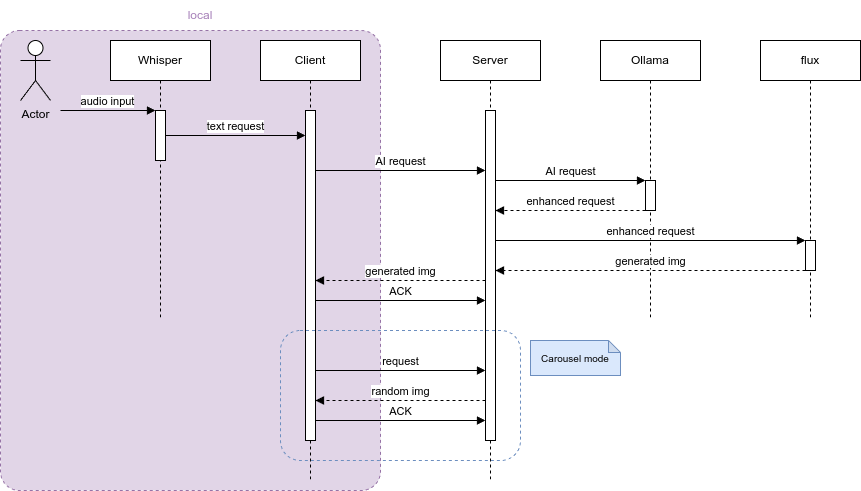

The diagram above was exported from draw.io. Its source (the exported page's mxGraphModel, read from the mxfile embedded in the PNG):
<mxGraphModel dx="2035" dy="701" grid="1" gridSize="10" guides="1" tooltips="1" connect="1" arrows="1" fold="1" page="1" pageScale="1" pageWidth="850" pageHeight="1100" math="0" shadow="0">
  <root>
    <mxCell id="0" />
    <mxCell id="1" parent="0" />
    <mxCell id="hW_6kl1cJyvNz0oRGQ6g-22" value="" style="rounded=1;whiteSpace=wrap;html=1;arcSize=5;fillColor=#E1D5E7;strokeColor=#9673a6;dashed=1;" vertex="1" parent="1">
      <mxGeometry x="-220" y="30" width="380" height="460" as="geometry" />
    </mxCell>
    <mxCell id="aM9ryv3xv72pqoxQDRHE-1" value="Client" style="shape=umlLifeline;perimeter=lifelinePerimeter;whiteSpace=wrap;html=1;container=0;dropTarget=0;collapsible=0;recursiveResize=0;outlineConnect=0;portConstraint=eastwest;newEdgeStyle={&quot;edgeStyle&quot;:&quot;elbowEdgeStyle&quot;,&quot;elbow&quot;:&quot;vertical&quot;,&quot;curved&quot;:0,&quot;rounded&quot;:0};" parent="1" vertex="1">
      <mxGeometry x="40" y="40" width="100" height="440" as="geometry" />
    </mxCell>
    <mxCell id="aM9ryv3xv72pqoxQDRHE-2" value="" style="html=1;points=[];perimeter=orthogonalPerimeter;outlineConnect=0;targetShapes=umlLifeline;portConstraint=eastwest;newEdgeStyle={&quot;edgeStyle&quot;:&quot;elbowEdgeStyle&quot;,&quot;elbow&quot;:&quot;vertical&quot;,&quot;curved&quot;:0,&quot;rounded&quot;:0};" parent="aM9ryv3xv72pqoxQDRHE-1" vertex="1">
      <mxGeometry x="45" y="70" width="10" height="330" as="geometry" />
    </mxCell>
    <mxCell id="aM9ryv3xv72pqoxQDRHE-5" value="Server" style="shape=umlLifeline;perimeter=lifelinePerimeter;whiteSpace=wrap;html=1;container=0;dropTarget=0;collapsible=0;recursiveResize=0;outlineConnect=0;portConstraint=eastwest;newEdgeStyle={&quot;edgeStyle&quot;:&quot;elbowEdgeStyle&quot;,&quot;elbow&quot;:&quot;vertical&quot;,&quot;curved&quot;:0,&quot;rounded&quot;:0};" parent="1" vertex="1">
      <mxGeometry x="220" y="40" width="100" height="440" as="geometry" />
    </mxCell>
    <mxCell id="aM9ryv3xv72pqoxQDRHE-6" value="" style="html=1;points=[];perimeter=orthogonalPerimeter;outlineConnect=0;targetShapes=umlLifeline;portConstraint=eastwest;newEdgeStyle={&quot;edgeStyle&quot;:&quot;elbowEdgeStyle&quot;,&quot;elbow&quot;:&quot;vertical&quot;,&quot;curved&quot;:0,&quot;rounded&quot;:0};" parent="aM9ryv3xv72pqoxQDRHE-5" vertex="1">
      <mxGeometry x="45" y="70" width="10" height="330" as="geometry" />
    </mxCell>
    <mxCell id="aM9ryv3xv72pqoxQDRHE-7" value="AI request" style="html=1;verticalAlign=bottom;endArrow=block;edgeStyle=elbowEdgeStyle;elbow=vertical;curved=0;rounded=0;" parent="1" edge="1">
      <mxGeometry relative="1" as="geometry">
        <mxPoint x="95" y="170" as="sourcePoint" />
        <Array as="points">
          <mxPoint x="180" y="170" />
        </Array>
        <mxPoint x="265" y="170" as="targetPoint" />
      </mxGeometry>
    </mxCell>
    <mxCell id="hW_6kl1cJyvNz0oRGQ6g-1" value="Ollama" style="shape=umlLifeline;perimeter=lifelinePerimeter;whiteSpace=wrap;html=1;container=0;dropTarget=0;collapsible=0;recursiveResize=0;outlineConnect=0;portConstraint=eastwest;newEdgeStyle={&quot;edgeStyle&quot;:&quot;elbowEdgeStyle&quot;,&quot;elbow&quot;:&quot;vertical&quot;,&quot;curved&quot;:0,&quot;rounded&quot;:0};" vertex="1" parent="1">
      <mxGeometry x="380" y="40" width="100" height="280" as="geometry" />
    </mxCell>
    <mxCell id="hW_6kl1cJyvNz0oRGQ6g-2" value="" style="html=1;points=[];perimeter=orthogonalPerimeter;outlineConnect=0;targetShapes=umlLifeline;portConstraint=eastwest;newEdgeStyle={&quot;edgeStyle&quot;:&quot;elbowEdgeStyle&quot;,&quot;elbow&quot;:&quot;vertical&quot;,&quot;curved&quot;:0,&quot;rounded&quot;:0};" vertex="1" parent="hW_6kl1cJyvNz0oRGQ6g-1">
      <mxGeometry x="45" y="140" width="10" height="30" as="geometry" />
    </mxCell>
    <mxCell id="hW_6kl1cJyvNz0oRGQ6g-3" value="flux" style="shape=umlLifeline;perimeter=lifelinePerimeter;whiteSpace=wrap;html=1;container=0;dropTarget=0;collapsible=0;recursiveResize=0;outlineConnect=0;portConstraint=eastwest;newEdgeStyle={&quot;edgeStyle&quot;:&quot;elbowEdgeStyle&quot;,&quot;elbow&quot;:&quot;vertical&quot;,&quot;curved&quot;:0,&quot;rounded&quot;:0};" vertex="1" parent="1">
      <mxGeometry x="540" y="40" width="100" height="280" as="geometry" />
    </mxCell>
    <mxCell id="hW_6kl1cJyvNz0oRGQ6g-4" value="" style="html=1;points=[];perimeter=orthogonalPerimeter;outlineConnect=0;targetShapes=umlLifeline;portConstraint=eastwest;newEdgeStyle={&quot;edgeStyle&quot;:&quot;elbowEdgeStyle&quot;,&quot;elbow&quot;:&quot;vertical&quot;,&quot;curved&quot;:0,&quot;rounded&quot;:0};" vertex="1" parent="hW_6kl1cJyvNz0oRGQ6g-3">
      <mxGeometry x="45" y="200" width="10" height="30" as="geometry" />
    </mxCell>
    <mxCell id="hW_6kl1cJyvNz0oRGQ6g-5" value="Whisper" style="shape=umlLifeline;perimeter=lifelinePerimeter;whiteSpace=wrap;html=1;container=0;dropTarget=0;collapsible=0;recursiveResize=0;outlineConnect=0;portConstraint=eastwest;newEdgeStyle={&quot;edgeStyle&quot;:&quot;elbowEdgeStyle&quot;,&quot;elbow&quot;:&quot;vertical&quot;,&quot;curved&quot;:0,&quot;rounded&quot;:0};" vertex="1" parent="1">
      <mxGeometry x="-110" y="40" width="100" height="280" as="geometry" />
    </mxCell>
    <mxCell id="hW_6kl1cJyvNz0oRGQ6g-6" value="" style="html=1;points=[];perimeter=orthogonalPerimeter;outlineConnect=0;targetShapes=umlLifeline;portConstraint=eastwest;newEdgeStyle={&quot;edgeStyle&quot;:&quot;elbowEdgeStyle&quot;,&quot;elbow&quot;:&quot;vertical&quot;,&quot;curved&quot;:0,&quot;rounded&quot;:0};" vertex="1" parent="hW_6kl1cJyvNz0oRGQ6g-5">
      <mxGeometry x="45" y="70" width="10" height="50" as="geometry" />
    </mxCell>
    <mxCell id="hW_6kl1cJyvNz0oRGQ6g-7" value="Actor" style="shape=umlActor;verticalLabelPosition=bottom;verticalAlign=top;html=1;outlineConnect=0;" vertex="1" parent="1">
      <mxGeometry x="-200" y="40" width="30" height="60" as="geometry" />
    </mxCell>
    <mxCell id="hW_6kl1cJyvNz0oRGQ6g-8" value="audio input" style="html=1;verticalAlign=bottom;endArrow=block;edgeStyle=elbowEdgeStyle;elbow=vertical;curved=0;rounded=0;" edge="1" parent="1" target="hW_6kl1cJyvNz0oRGQ6g-6">
      <mxGeometry relative="1" as="geometry">
        <mxPoint x="-160" y="110" as="sourcePoint" />
        <Array as="points">
          <mxPoint x="-160" y="110" />
          <mxPoint x="-185" y="120" />
        </Array>
        <mxPoint x="-100" y="120" as="targetPoint" />
      </mxGeometry>
    </mxCell>
    <mxCell id="hW_6kl1cJyvNz0oRGQ6g-9" value="text request" style="html=1;verticalAlign=bottom;endArrow=block;edgeStyle=elbowEdgeStyle;elbow=vertical;curved=0;rounded=0;" edge="1" parent="1" source="hW_6kl1cJyvNz0oRGQ6g-6" target="aM9ryv3xv72pqoxQDRHE-2">
      <mxGeometry relative="1" as="geometry">
        <mxPoint x="-80" y="160" as="sourcePoint" />
        <Array as="points">
          <mxPoint x="-65" y="160" />
        </Array>
        <mxPoint x="25" y="160" as="targetPoint" />
      </mxGeometry>
    </mxCell>
    <mxCell id="hW_6kl1cJyvNz0oRGQ6g-11" value="AI request" style="html=1;verticalAlign=bottom;endArrow=block;edgeStyle=elbowEdgeStyle;elbow=vertical;curved=0;rounded=0;" edge="1" parent="1" source="aM9ryv3xv72pqoxQDRHE-6" target="hW_6kl1cJyvNz0oRGQ6g-2">
      <mxGeometry relative="1" as="geometry">
        <mxPoint x="270" y="180" as="sourcePoint" />
        <Array as="points">
          <mxPoint x="355" y="180" />
        </Array>
        <mxPoint x="440" y="180" as="targetPoint" />
      </mxGeometry>
    </mxCell>
    <mxCell id="hW_6kl1cJyvNz0oRGQ6g-13" value="enhanced request" style="html=1;verticalAlign=bottom;endArrow=block;edgeStyle=elbowEdgeStyle;elbow=vertical;curved=0;rounded=0;dashed=1;" edge="1" parent="1" source="hW_6kl1cJyvNz0oRGQ6g-2" target="aM9ryv3xv72pqoxQDRHE-6">
      <mxGeometry relative="1" as="geometry">
        <mxPoint x="285" y="220" as="sourcePoint" />
        <Array as="points">
          <mxPoint x="390" y="210" />
          <mxPoint x="365" y="220" />
        </Array>
        <mxPoint x="455" y="220" as="targetPoint" />
      </mxGeometry>
    </mxCell>
    <mxCell id="hW_6kl1cJyvNz0oRGQ6g-15" value="enhanced request" style="html=1;verticalAlign=bottom;endArrow=block;edgeStyle=elbowEdgeStyle;elbow=vertical;curved=0;rounded=0;" edge="1" parent="1" source="aM9ryv3xv72pqoxQDRHE-6" target="hW_6kl1cJyvNz0oRGQ6g-4">
      <mxGeometry relative="1" as="geometry">
        <mxPoint x="275" y="240" as="sourcePoint" />
        <Array as="points">
          <mxPoint x="440" y="240" />
          <mxPoint x="340" y="230" />
          <mxPoint x="355" y="240" />
        </Array>
        <mxPoint x="425" y="240" as="targetPoint" />
      </mxGeometry>
    </mxCell>
    <mxCell id="hW_6kl1cJyvNz0oRGQ6g-16" value="generated img" style="html=1;verticalAlign=bottom;endArrow=block;edgeStyle=elbowEdgeStyle;elbow=vertical;curved=0;rounded=0;dashed=1;" edge="1" parent="1" source="hW_6kl1cJyvNz0oRGQ6g-4" target="aM9ryv3xv72pqoxQDRHE-6">
      <mxGeometry relative="1" as="geometry">
        <mxPoint x="425" y="270" as="sourcePoint" />
        <Array as="points">
          <mxPoint x="390" y="270" />
          <mxPoint x="365" y="280" />
        </Array>
        <mxPoint x="275" y="270" as="targetPoint" />
      </mxGeometry>
    </mxCell>
    <mxCell id="hW_6kl1cJyvNz0oRGQ6g-17" value="generated img" style="html=1;verticalAlign=bottom;endArrow=block;edgeStyle=elbowEdgeStyle;elbow=vertical;curved=0;rounded=0;dashed=1;" edge="1" parent="1" source="aM9ryv3xv72pqoxQDRHE-6" target="aM9ryv3xv72pqoxQDRHE-2">
      <mxGeometry relative="1" as="geometry">
        <mxPoint x="400" y="270" as="sourcePoint" />
        <Array as="points">
          <mxPoint x="220" y="280" />
          <mxPoint x="205" y="270" />
          <mxPoint x="180" y="280" />
        </Array>
        <mxPoint x="90" y="270" as="targetPoint" />
      </mxGeometry>
    </mxCell>
    <mxCell id="hW_6kl1cJyvNz0oRGQ6g-18" value="ACK" style="html=1;verticalAlign=bottom;endArrow=block;edgeStyle=elbowEdgeStyle;elbow=vertical;curved=0;rounded=0;" edge="1" parent="1" source="aM9ryv3xv72pqoxQDRHE-2" target="aM9ryv3xv72pqoxQDRHE-6">
      <mxGeometry relative="1" as="geometry">
        <mxPoint x="90" y="300" as="sourcePoint" />
        <Array as="points">
          <mxPoint x="175" y="300" />
        </Array>
        <mxPoint x="260" y="300" as="targetPoint" />
      </mxGeometry>
    </mxCell>
    <mxCell id="hW_6kl1cJyvNz0oRGQ6g-19" value="request" style="html=1;verticalAlign=bottom;endArrow=block;edgeStyle=elbowEdgeStyle;elbow=vertical;curved=0;rounded=0;" edge="1" parent="1" source="aM9ryv3xv72pqoxQDRHE-2" target="aM9ryv3xv72pqoxQDRHE-6">
      <mxGeometry relative="1" as="geometry">
        <mxPoint x="100" y="370" as="sourcePoint" />
        <Array as="points">
          <mxPoint x="185" y="370" />
        </Array>
        <mxPoint x="260" y="370" as="targetPoint" />
      </mxGeometry>
    </mxCell>
    <mxCell id="hW_6kl1cJyvNz0oRGQ6g-20" value="random img" style="html=1;verticalAlign=bottom;endArrow=block;edgeStyle=elbowEdgeStyle;elbow=vertical;curved=0;rounded=0;dashed=1;" edge="1" parent="1" source="aM9ryv3xv72pqoxQDRHE-6" target="aM9ryv3xv72pqoxQDRHE-2">
      <mxGeometry relative="1" as="geometry">
        <mxPoint x="270" y="400" as="sourcePoint" />
        <Array as="points">
          <mxPoint x="225" y="400" />
          <mxPoint x="210" y="390" />
          <mxPoint x="185" y="400" />
        </Array>
        <mxPoint x="100" y="400" as="targetPoint" />
      </mxGeometry>
    </mxCell>
    <mxCell id="hW_6kl1cJyvNz0oRGQ6g-21" value="ACK" style="html=1;verticalAlign=bottom;endArrow=block;edgeStyle=elbowEdgeStyle;elbow=vertical;curved=0;rounded=0;" edge="1" parent="1" source="aM9ryv3xv72pqoxQDRHE-2" target="aM9ryv3xv72pqoxQDRHE-6">
      <mxGeometry relative="1" as="geometry">
        <mxPoint x="100" y="420" as="sourcePoint" />
        <Array as="points">
          <mxPoint x="180" y="420" />
        </Array>
        <mxPoint x="270" y="420" as="targetPoint" />
      </mxGeometry>
    </mxCell>
    <mxCell id="hW_6kl1cJyvNz0oRGQ6g-24" value="local" style="text;html=1;align=center;verticalAlign=middle;whiteSpace=wrap;rounded=0;fontColor=#A680B8;" vertex="1" parent="1">
      <mxGeometry x="-50" width="60" height="30" as="geometry" />
    </mxCell>
    <mxCell id="hW_6kl1cJyvNz0oRGQ6g-25" value="" style="rounded=1;whiteSpace=wrap;html=1;fillColor=none;strokeColor=#6c8ebf;dashed=1;" vertex="1" parent="1">
      <mxGeometry x="60" y="330" width="240" height="130" as="geometry" />
    </mxCell>
    <mxCell id="hW_6kl1cJyvNz0oRGQ6g-26" value="&lt;font style=&quot;font-size: 10px;&quot;&gt;Carousel mode&lt;/font&gt;" style="shape=note;whiteSpace=wrap;html=1;backgroundOutline=1;darkOpacity=0.05;size=12;fillColor=#dae8fc;strokeColor=#6c8ebf;" vertex="1" parent="1">
      <mxGeometry x="310" y="340" width="90" height="35" as="geometry" />
    </mxCell>
  </root>
</mxGraphModel>